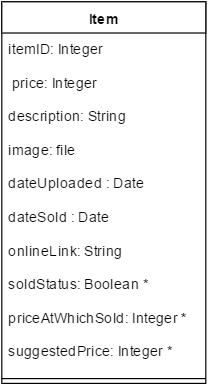

The diagram above was exported from draw.io. Its source (the exported page's mxGraphModel, read from the mxfile embedded in the PNG):
<mxGraphModel dx="872" dy="487" grid="1" gridSize="10" guides="1" tooltips="1" connect="1" arrows="1" fold="1" page="1" pageScale="1" pageWidth="850" pageHeight="1100" background="#ffffff" math="0" shadow="0">
  <root>
    <mxCell id="0" />
    <mxCell id="1" parent="0" />
    <mxCell id="1ac7f082ff05a4be-18" value="Item" style="swimlane;html=1;fontStyle=1;align=center;verticalAlign=top;childLayout=stackLayout;horizontal=1;startSize=26;horizontalStack=0;resizeParent=1;resizeLast=0;collapsible=1;marginBottom=0;swimlaneFillColor=#ffffff;" parent="1" vertex="1">
      <mxGeometry x="80" y="152" width="170" height="318" as="geometry" />
    </mxCell>
    <mxCell id="1ac7f082ff05a4be-19" value="&lt;div&gt;itemID: I&lt;span&gt;nteger&lt;/span&gt;&lt;/div&gt;&lt;div&gt;&lt;span&gt;&lt;br&gt;&lt;/span&gt;&lt;/div&gt;&amp;nbsp;price: Integer&lt;div&gt;&lt;br&gt;&lt;/div&gt;&lt;div&gt;description: String&lt;/div&gt;&lt;div&gt;&lt;br&gt;&lt;/div&gt;&lt;div&gt;image: file&lt;/div&gt;&lt;div&gt;&lt;br&gt;&lt;/div&gt;&lt;div&gt;dateUploaded : Date&lt;/div&gt;&lt;div&gt;&lt;br&gt;&lt;/div&gt;&lt;div&gt;dateSold : Date&lt;/div&gt;&lt;div&gt;&lt;br&gt;&lt;/div&gt;&lt;div&gt;onlineLink: String&lt;/div&gt;&lt;div&gt;&lt;br&gt;&lt;/div&gt;&lt;div&gt;soldStatus: Boolean *&lt;/div&gt;&lt;div&gt;&lt;br&gt;&lt;/div&gt;&lt;div&gt;priceAtWhichSold: Integer &lt;b&gt;*&lt;/b&gt;&lt;/div&gt;&lt;div&gt;&lt;br&gt;&lt;/div&gt;&lt;div&gt;suggestedPrice: Integer *&lt;/div&gt;" style="text;html=1;strokeColor=none;fillColor=none;align=left;verticalAlign=top;spacingLeft=4;spacingRight=4;whiteSpace=wrap;overflow=hidden;rotatable=0;points=[[0,0.5],[1,0.5]];portConstraint=eastwest;" parent="1ac7f082ff05a4be-18" vertex="1">
      <mxGeometry y="26" width="170" height="284" as="geometry" />
    </mxCell>
    <mxCell id="1ac7f082ff05a4be-20" value="" style="line;html=1;strokeWidth=1;fillColor=none;align=left;verticalAlign=middle;spacingTop=-1;spacingLeft=3;spacingRight=3;rotatable=0;labelPosition=right;points=[];portConstraint=eastwest;" parent="1ac7f082ff05a4be-18" vertex="1">
      <mxGeometry y="310" width="170" height="8" as="geometry" />
    </mxCell>
  </root>
</mxGraphModel>